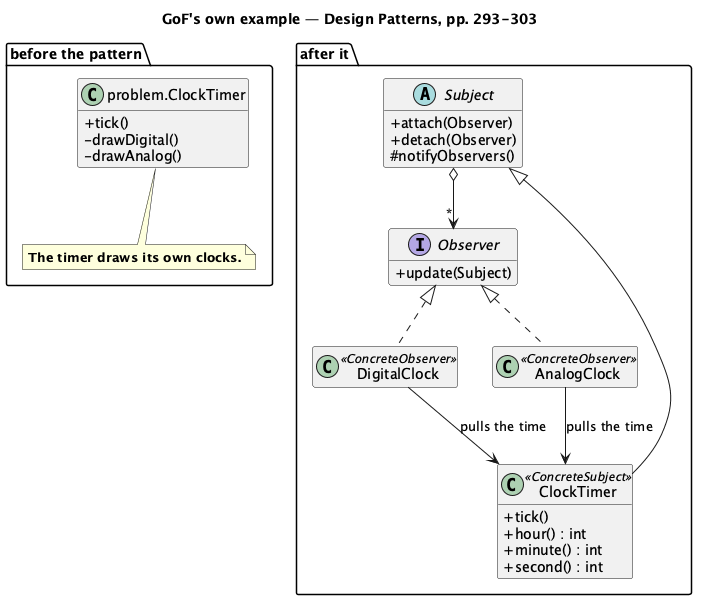

The diagram above was rendered by PlantUML. Its source (embedded in the PNG):
@startuml "Observer - Clock Timer (GoF) - Class Diagram"
skinparam classAttributeIconSize 0
hide empty members
title GoF's own example — Design Patterns, pp. 293-303
package "before the pattern" {
  class "problem.ClockTimer" as P {
    + tick()
    - drawDigital()
    - drawAnalog()
  }
  note bottom of P
    <b>The timer draws its own clocks.</b>
  end note
}
package "after it" {
  abstract class Subject {
    + attach(Observer)
    + detach(Observer)
    # notifyObservers()
  }
  interface Observer {
    + update(Subject)
  }
  class ClockTimer <<ConcreteSubject>> {
    + tick()
    + hour() : int
    + minute() : int
    + second() : int
  }
  class DigitalClock <<ConcreteObserver>>
  class AnalogClock <<ConcreteObserver>>
  Subject o--> "*" Observer
  Subject <|-- ClockTimer
  Observer <|.. DigitalClock
  Observer <|.. AnalogClock
  DigitalClock --> ClockTimer : pulls the time
  AnalogClock --> ClockTimer : pulls the time
}
P -[hidden]right- Subject
@enduml